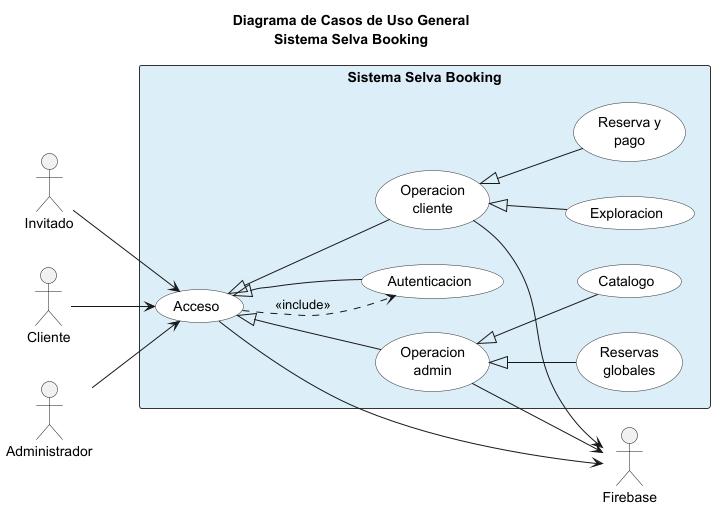

The diagram above was rendered by PlantUML. Its source (embedded in the PNG):
@startuml casos_de_uso_general_clasico
skinparam backgroundColor white
skinparam shadowing false
skinparam rectangle {
  BackgroundColor #DCEEF8
  BorderColor #333333
}
skinparam usecase {
  BackgroundColor white
  BorderColor #333333
}

title Diagrama de Casos de Uso General\nSistema Selva Booking

left to right direction

actor "Invitado" as INV
actor "Cliente" as CLI
actor "Administrador" as ADM
actor "Firebase" as FB

rectangle "Sistema Selva Booking" {

  usecase "Acceso" as UC_ACC
  usecase "Operacion\ncliente" as UC_CLI
  usecase "Operacion\nadmin" as UC_ADM

  usecase "Autenticacion" as UC_AUTH
  usecase "Reserva y\npago" as UC_BOOK
  usecase "Exploracion" as UC_EXP
  usecase "Catalogo" as UC_CAT
  usecase "Reservas\nglobales" as UC_RES

  UC_AUTH -up-|> UC_ACC
  UC_CLI -up-|> UC_ACC
  UC_ADM -up-|> UC_ACC

  UC_BOOK -up-|> UC_CLI
  UC_EXP -up-|> UC_CLI

  UC_CAT -up-|> UC_ADM
  UC_RES -up-|> UC_ADM

  UC_ACC ..> UC_AUTH : <<include>>
}

INV --> UC_ACC
CLI --> UC_ACC
ADM --> UC_ACC
UC_ACC --> FB
UC_CLI --> FB
UC_ADM --> FB

@enduml